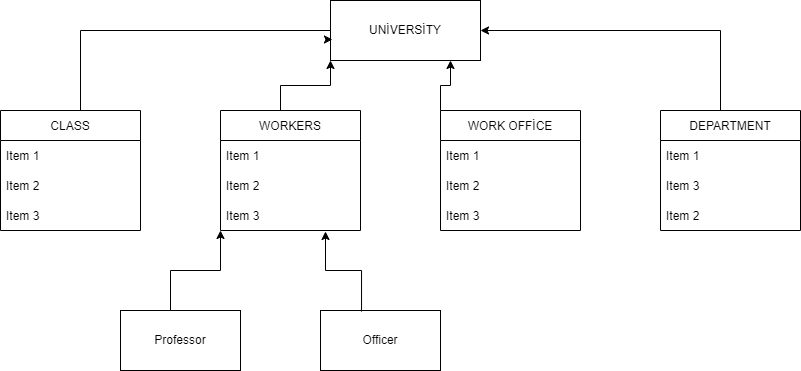

The diagram above was exported from draw.io. Its source (the exported page's mxGraphModel, read from the mxfile embedded in the PNG):
<mxGraphModel dx="868" dy="1643" grid="1" gridSize="10" guides="1" tooltips="1" connect="1" arrows="1" fold="1" page="1" pageScale="1" pageWidth="827" pageHeight="1169" math="0" shadow="0">
  <root>
    <mxCell id="WIyWlLk6GJQsqaUBKTNV-0" />
    <mxCell id="WIyWlLk6GJQsqaUBKTNV-1" parent="WIyWlLk6GJQsqaUBKTNV-0" />
    <mxCell id="dNLvCpTD07z7J70TnI1d-15" value="UNİVERSİTY" style="rounded=0;whiteSpace=wrap;html=1;strokeColor=#000000;" parent="WIyWlLk6GJQsqaUBKTNV-1" vertex="1">
      <mxGeometry x="330" y="-430" width="150" height="60" as="geometry" />
    </mxCell>
    <mxCell id="dNLvCpTD07z7J70TnI1d-16" value="CLASS" style="swimlane;fontStyle=0;childLayout=stackLayout;horizontal=1;startSize=30;horizontalStack=0;resizeParent=1;resizeParentMax=0;resizeLast=0;collapsible=1;marginBottom=0;strokeColor=#000000;" parent="WIyWlLk6GJQsqaUBKTNV-1" vertex="1">
      <mxGeometry y="-320" width="140" height="120" as="geometry" />
    </mxCell>
    <mxCell id="dNLvCpTD07z7J70TnI1d-17" value="Item 1" style="text;strokeColor=none;fillColor=none;align=left;verticalAlign=middle;spacingLeft=4;spacingRight=4;overflow=hidden;points=[[0,0.5],[1,0.5]];portConstraint=eastwest;rotatable=0;" parent="dNLvCpTD07z7J70TnI1d-16" vertex="1">
      <mxGeometry y="30" width="140" height="30" as="geometry" />
    </mxCell>
    <mxCell id="dNLvCpTD07z7J70TnI1d-18" value="Item 2" style="text;strokeColor=none;fillColor=none;align=left;verticalAlign=middle;spacingLeft=4;spacingRight=4;overflow=hidden;points=[[0,0.5],[1,0.5]];portConstraint=eastwest;rotatable=0;" parent="dNLvCpTD07z7J70TnI1d-16" vertex="1">
      <mxGeometry y="60" width="140" height="30" as="geometry" />
    </mxCell>
    <mxCell id="dNLvCpTD07z7J70TnI1d-19" value="Item 3" style="text;strokeColor=none;fillColor=none;align=left;verticalAlign=middle;spacingLeft=4;spacingRight=4;overflow=hidden;points=[[0,0.5],[1,0.5]];portConstraint=eastwest;rotatable=0;" parent="dNLvCpTD07z7J70TnI1d-16" vertex="1">
      <mxGeometry y="90" width="140" height="30" as="geometry" />
    </mxCell>
    <mxCell id="dNLvCpTD07z7J70TnI1d-20" value="WORK OFFİCE" style="swimlane;fontStyle=0;childLayout=stackLayout;horizontal=1;startSize=30;horizontalStack=0;resizeParent=1;resizeParentMax=0;resizeLast=0;collapsible=1;marginBottom=0;strokeColor=#000000;" parent="WIyWlLk6GJQsqaUBKTNV-1" vertex="1">
      <mxGeometry x="440" y="-320" width="140" height="120" as="geometry" />
    </mxCell>
    <mxCell id="dNLvCpTD07z7J70TnI1d-21" value="Item 1" style="text;strokeColor=none;fillColor=none;align=left;verticalAlign=middle;spacingLeft=4;spacingRight=4;overflow=hidden;points=[[0,0.5],[1,0.5]];portConstraint=eastwest;rotatable=0;" parent="dNLvCpTD07z7J70TnI1d-20" vertex="1">
      <mxGeometry y="30" width="140" height="30" as="geometry" />
    </mxCell>
    <mxCell id="dNLvCpTD07z7J70TnI1d-22" value="Item 2" style="text;strokeColor=none;fillColor=none;align=left;verticalAlign=middle;spacingLeft=4;spacingRight=4;overflow=hidden;points=[[0,0.5],[1,0.5]];portConstraint=eastwest;rotatable=0;" parent="dNLvCpTD07z7J70TnI1d-20" vertex="1">
      <mxGeometry y="60" width="140" height="30" as="geometry" />
    </mxCell>
    <mxCell id="dNLvCpTD07z7J70TnI1d-23" value="Item 3" style="text;strokeColor=none;fillColor=none;align=left;verticalAlign=middle;spacingLeft=4;spacingRight=4;overflow=hidden;points=[[0,0.5],[1,0.5]];portConstraint=eastwest;rotatable=0;" parent="dNLvCpTD07z7J70TnI1d-20" vertex="1">
      <mxGeometry y="90" width="140" height="30" as="geometry" />
    </mxCell>
    <mxCell id="dNLvCpTD07z7J70TnI1d-24" value="DEPARTMENT" style="swimlane;fontStyle=0;childLayout=stackLayout;horizontal=1;startSize=30;horizontalStack=0;resizeParent=1;resizeParentMax=0;resizeLast=0;collapsible=1;marginBottom=0;strokeColor=#000000;" parent="WIyWlLk6GJQsqaUBKTNV-1" vertex="1">
      <mxGeometry x="660" y="-320" width="140" height="120" as="geometry" />
    </mxCell>
    <mxCell id="dNLvCpTD07z7J70TnI1d-25" value="Item 1" style="text;strokeColor=none;fillColor=none;align=left;verticalAlign=middle;spacingLeft=4;spacingRight=4;overflow=hidden;points=[[0,0.5],[1,0.5]];portConstraint=eastwest;rotatable=0;" parent="dNLvCpTD07z7J70TnI1d-24" vertex="1">
      <mxGeometry y="30" width="140" height="30" as="geometry" />
    </mxCell>
    <mxCell id="dNLvCpTD07z7J70TnI1d-27" value="Item 3" style="text;strokeColor=none;fillColor=none;align=left;verticalAlign=middle;spacingLeft=4;spacingRight=4;overflow=hidden;points=[[0,0.5],[1,0.5]];portConstraint=eastwest;rotatable=0;" parent="dNLvCpTD07z7J70TnI1d-24" vertex="1">
      <mxGeometry y="60" width="140" height="30" as="geometry" />
    </mxCell>
    <mxCell id="dNLvCpTD07z7J70TnI1d-26" value="Item 2" style="text;strokeColor=none;fillColor=none;align=left;verticalAlign=middle;spacingLeft=4;spacingRight=4;overflow=hidden;points=[[0,0.5],[1,0.5]];portConstraint=eastwest;rotatable=0;" parent="dNLvCpTD07z7J70TnI1d-24" vertex="1">
      <mxGeometry y="90" width="140" height="30" as="geometry" />
    </mxCell>
    <mxCell id="dNLvCpTD07z7J70TnI1d-28" value="WORKERS" style="swimlane;fontStyle=0;childLayout=stackLayout;horizontal=1;startSize=30;horizontalStack=0;resizeParent=1;resizeParentMax=0;resizeLast=0;collapsible=1;marginBottom=0;strokeColor=#000000;" parent="WIyWlLk6GJQsqaUBKTNV-1" vertex="1">
      <mxGeometry x="220" y="-320" width="140" height="120" as="geometry" />
    </mxCell>
    <mxCell id="dNLvCpTD07z7J70TnI1d-29" value="Item 1" style="text;strokeColor=none;fillColor=none;align=left;verticalAlign=middle;spacingLeft=4;spacingRight=4;overflow=hidden;points=[[0,0.5],[1,0.5]];portConstraint=eastwest;rotatable=0;" parent="dNLvCpTD07z7J70TnI1d-28" vertex="1">
      <mxGeometry y="30" width="140" height="30" as="geometry" />
    </mxCell>
    <mxCell id="dNLvCpTD07z7J70TnI1d-30" value="Item 2" style="text;strokeColor=none;fillColor=none;align=left;verticalAlign=middle;spacingLeft=4;spacingRight=4;overflow=hidden;points=[[0,0.5],[1,0.5]];portConstraint=eastwest;rotatable=0;" parent="dNLvCpTD07z7J70TnI1d-28" vertex="1">
      <mxGeometry y="60" width="140" height="30" as="geometry" />
    </mxCell>
    <mxCell id="dNLvCpTD07z7J70TnI1d-31" value="Item 3" style="text;strokeColor=none;fillColor=none;align=left;verticalAlign=middle;spacingLeft=4;spacingRight=4;overflow=hidden;points=[[0,0.5],[1,0.5]];portConstraint=eastwest;rotatable=0;" parent="dNLvCpTD07z7J70TnI1d-28" vertex="1">
      <mxGeometry y="90" width="140" height="30" as="geometry" />
    </mxCell>
    <mxCell id="dNLvCpTD07z7J70TnI1d-32" value="Professor" style="rounded=0;whiteSpace=wrap;html=1;strokeColor=#000000;" parent="WIyWlLk6GJQsqaUBKTNV-1" vertex="1">
      <mxGeometry x="120" y="-120" width="120" height="60" as="geometry" />
    </mxCell>
    <mxCell id="dNLvCpTD07z7J70TnI1d-33" value="Officer" style="rounded=0;whiteSpace=wrap;html=1;strokeColor=#000000;" parent="WIyWlLk6GJQsqaUBKTNV-1" vertex="1">
      <mxGeometry x="320" y="-120" width="120" height="60" as="geometry" />
    </mxCell>
    <mxCell id="dNLvCpTD07z7J70TnI1d-41" value="" style="edgeStyle=segmentEdgeStyle;endArrow=classic;html=1;rounded=0;entryX=0.013;entryY=0.65;entryDx=0;entryDy=0;entryPerimeter=0;" parent="WIyWlLk6GJQsqaUBKTNV-1" target="dNLvCpTD07z7J70TnI1d-15" edge="1">
      <mxGeometry width="50" height="50" relative="1" as="geometry">
        <mxPoint x="90" y="-320" as="sourcePoint" />
        <mxPoint x="310" y="-410" as="targetPoint" />
        <Array as="points">
          <mxPoint x="80" y="-320" />
          <mxPoint x="80" y="-400" />
          <mxPoint x="330" y="-400" />
          <mxPoint x="330" y="-391" />
        </Array>
      </mxGeometry>
    </mxCell>
    <mxCell id="dNLvCpTD07z7J70TnI1d-42" value="" style="edgeStyle=segmentEdgeStyle;endArrow=classic;html=1;rounded=0;entryX=1;entryY=0.5;entryDx=0;entryDy=0;" parent="WIyWlLk6GJQsqaUBKTNV-1" source="dNLvCpTD07z7J70TnI1d-24" target="dNLvCpTD07z7J70TnI1d-15" edge="1">
      <mxGeometry width="50" height="50" relative="1" as="geometry">
        <mxPoint x="720" y="-330" as="sourcePoint" />
        <mxPoint x="520" y="-400" as="targetPoint" />
        <Array as="points">
          <mxPoint x="720" y="-400" />
        </Array>
      </mxGeometry>
    </mxCell>
    <mxCell id="dNLvCpTD07z7J70TnI1d-46" value="" style="edgeStyle=elbowEdgeStyle;elbow=vertical;endArrow=classic;html=1;rounded=0;" parent="WIyWlLk6GJQsqaUBKTNV-1" edge="1">
      <mxGeometry width="50" height="50" relative="1" as="geometry">
        <mxPoint x="280" y="-320" as="sourcePoint" />
        <mxPoint x="330" y="-370" as="targetPoint" />
      </mxGeometry>
    </mxCell>
    <mxCell id="dNLvCpTD07z7J70TnI1d-47" value="" style="edgeStyle=elbowEdgeStyle;elbow=vertical;endArrow=classic;html=1;rounded=0;exitX=0;exitY=0;exitDx=0;exitDy=0;" parent="WIyWlLk6GJQsqaUBKTNV-1" source="dNLvCpTD07z7J70TnI1d-20" edge="1">
      <mxGeometry width="50" height="50" relative="1" as="geometry">
        <mxPoint x="400" y="-320" as="sourcePoint" />
        <mxPoint x="450" y="-370" as="targetPoint" />
      </mxGeometry>
    </mxCell>
    <mxCell id="dNLvCpTD07z7J70TnI1d-48" value="" style="edgeStyle=elbowEdgeStyle;elbow=vertical;endArrow=classic;html=1;rounded=0;" parent="WIyWlLk6GJQsqaUBKTNV-1" edge="1">
      <mxGeometry width="50" height="50" relative="1" as="geometry">
        <mxPoint x="170" y="-120" as="sourcePoint" />
        <mxPoint x="220" y="-200" as="targetPoint" />
      </mxGeometry>
    </mxCell>
    <mxCell id="dNLvCpTD07z7J70TnI1d-49" value="" style="edgeStyle=elbowEdgeStyle;elbow=vertical;endArrow=classic;html=1;rounded=0;entryX=0.75;entryY=1.033;entryDx=0;entryDy=0;entryPerimeter=0;exitX=0.342;exitY=0.017;exitDx=0;exitDy=0;exitPerimeter=0;" parent="WIyWlLk6GJQsqaUBKTNV-1" source="dNLvCpTD07z7J70TnI1d-33" target="dNLvCpTD07z7J70TnI1d-31" edge="1">
      <mxGeometry width="50" height="50" relative="1" as="geometry">
        <mxPoint x="360" y="-130" as="sourcePoint" />
        <mxPoint x="370" y="-170" as="targetPoint" />
        <Array as="points">
          <mxPoint x="360" y="-160" />
        </Array>
      </mxGeometry>
    </mxCell>
  </root>
</mxGraphModel>